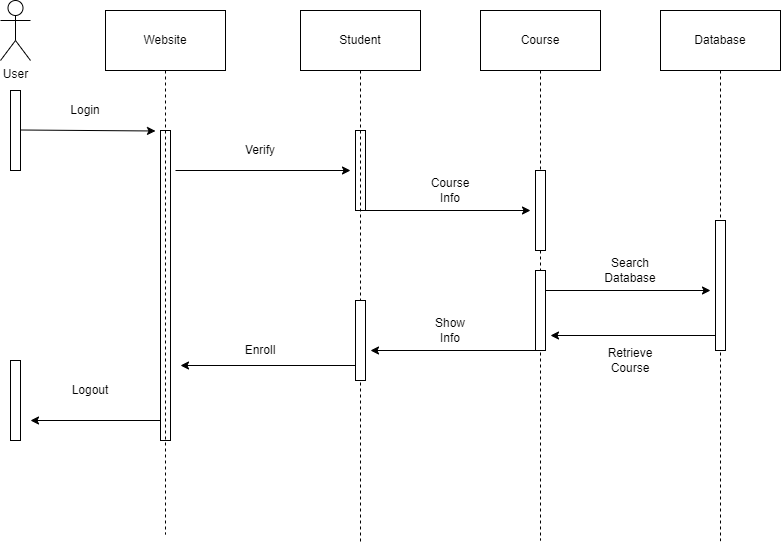

The diagram above was exported from draw.io. Its source (the exported page's mxGraphModel, read from the mxfile embedded in the PNG):
<mxGraphModel dx="2062" dy="2254" grid="1" gridSize="10" guides="1" tooltips="1" connect="1" arrows="1" fold="1" page="1" pageScale="1" pageWidth="850" pageHeight="1100" math="0" shadow="0">
  <root>
    <mxCell id="0" />
    <mxCell id="1" parent="0" />
    <mxCell id="zymvuU_heePhicUcVOAe-1" value="" style="html=1;points=[];perimeter=orthogonalPerimeter;" parent="1" vertex="1">
      <mxGeometry x="160" y="40" width="10" height="80" as="geometry" />
    </mxCell>
    <mxCell id="zymvuU_heePhicUcVOAe-2" value="" style="html=1;points=[];perimeter=orthogonalPerimeter;" parent="1" vertex="1">
      <mxGeometry x="310" y="80" width="10" height="310" as="geometry" />
    </mxCell>
    <mxCell id="zymvuU_heePhicUcVOAe-3" value="" style="html=1;points=[];perimeter=orthogonalPerimeter;" parent="1" vertex="1">
      <mxGeometry x="505" y="80" width="10" height="80" as="geometry" />
    </mxCell>
    <mxCell id="zymvuU_heePhicUcVOAe-4" value="User" style="shape=umlActor;verticalLabelPosition=bottom;verticalAlign=top;html=1;" parent="1" vertex="1">
      <mxGeometry x="150" y="-50" width="30" height="60" as="geometry" />
    </mxCell>
    <mxCell id="zymvuU_heePhicUcVOAe-31" style="edgeStyle=orthogonalEdgeStyle;rounded=0;orthogonalLoop=1;jettySize=auto;html=1;exitX=0.5;exitY=1;exitDx=0;exitDy=0;endArrow=none;endFill=0;dashed=1;" parent="1" source="zymvuU_heePhicUcVOAe-6" edge="1">
      <mxGeometry relative="1" as="geometry">
        <mxPoint x="315" y="484" as="targetPoint" />
      </mxGeometry>
    </mxCell>
    <mxCell id="zymvuU_heePhicUcVOAe-6" value="Website" style="rounded=0;whiteSpace=wrap;html=1;" parent="1" vertex="1">
      <mxGeometry x="255" y="-40" width="120" height="60" as="geometry" />
    </mxCell>
    <mxCell id="zymvuU_heePhicUcVOAe-32" style="edgeStyle=orthogonalEdgeStyle;rounded=0;orthogonalLoop=1;jettySize=auto;html=1;exitX=0.5;exitY=1;exitDx=0;exitDy=0;dashed=1;endArrow=none;endFill=0;" parent="1" source="zymvuU_heePhicUcVOAe-7" edge="1">
      <mxGeometry relative="1" as="geometry">
        <mxPoint x="510" y="491.3333740234375" as="targetPoint" />
      </mxGeometry>
    </mxCell>
    <mxCell id="zymvuU_heePhicUcVOAe-7" value="Student" style="rounded=0;whiteSpace=wrap;html=1;" parent="1" vertex="1">
      <mxGeometry x="450" y="-40" width="120" height="60" as="geometry" />
    </mxCell>
    <mxCell id="zymvuU_heePhicUcVOAe-33" style="edgeStyle=orthogonalEdgeStyle;rounded=0;orthogonalLoop=1;jettySize=auto;html=1;exitX=0.5;exitY=1;exitDx=0;exitDy=0;dashed=1;endArrow=none;endFill=0;" parent="1" source="zymvuU_heePhicUcVOAe-8" edge="1">
      <mxGeometry relative="1" as="geometry">
        <mxPoint x="690" y="490" as="targetPoint" />
      </mxGeometry>
    </mxCell>
    <mxCell id="zymvuU_heePhicUcVOAe-8" value="Course" style="rounded=0;whiteSpace=wrap;html=1;" parent="1" vertex="1">
      <mxGeometry x="630" y="-40" width="120" height="60" as="geometry" />
    </mxCell>
    <mxCell id="zymvuU_heePhicUcVOAe-34" style="edgeStyle=orthogonalEdgeStyle;rounded=0;orthogonalLoop=1;jettySize=auto;html=1;exitX=0.5;exitY=1;exitDx=0;exitDy=0;dashed=1;endArrow=none;endFill=0;" parent="1" source="zymvuU_heePhicUcVOAe-9" edge="1">
      <mxGeometry relative="1" as="geometry">
        <mxPoint x="870" y="490.6666259765625" as="targetPoint" />
      </mxGeometry>
    </mxCell>
    <mxCell id="zymvuU_heePhicUcVOAe-9" value="Database" style="rounded=0;whiteSpace=wrap;html=1;" parent="1" vertex="1">
      <mxGeometry x="810" y="-40" width="120" height="60" as="geometry" />
    </mxCell>
    <mxCell id="zymvuU_heePhicUcVOAe-10" value="" style="endArrow=classic;html=1;" parent="1" edge="1">
      <mxGeometry width="50" height="50" relative="1" as="geometry">
        <mxPoint x="170" y="79.5" as="sourcePoint" />
        <mxPoint x="305" y="80.5" as="targetPoint" />
      </mxGeometry>
    </mxCell>
    <mxCell id="zymvuU_heePhicUcVOAe-11" value="" style="html=1;points=[];perimeter=orthogonalPerimeter;" parent="1" vertex="1">
      <mxGeometry x="685" y="120" width="10" height="80" as="geometry" />
    </mxCell>
    <mxCell id="zymvuU_heePhicUcVOAe-12" value="" style="html=1;points=[];perimeter=orthogonalPerimeter;" parent="1" vertex="1">
      <mxGeometry x="865" y="170" width="10" height="130" as="geometry" />
    </mxCell>
    <mxCell id="zymvuU_heePhicUcVOAe-13" value="Login" style="text;html=1;strokeColor=none;fillColor=none;align=center;verticalAlign=middle;whiteSpace=wrap;rounded=0;" parent="1" vertex="1">
      <mxGeometry x="215" y="50" width="40" height="20" as="geometry" />
    </mxCell>
    <mxCell id="zymvuU_heePhicUcVOAe-14" value="" style="endArrow=classic;html=1;" parent="1" edge="1">
      <mxGeometry width="50" height="50" relative="1" as="geometry">
        <mxPoint x="325" y="120" as="sourcePoint" />
        <mxPoint x="500" y="120" as="targetPoint" />
      </mxGeometry>
    </mxCell>
    <mxCell id="zymvuU_heePhicUcVOAe-15" value="Verify" style="text;html=1;strokeColor=none;fillColor=none;align=center;verticalAlign=middle;whiteSpace=wrap;rounded=0;" parent="1" vertex="1">
      <mxGeometry x="390" y="90" width="40" height="20" as="geometry" />
    </mxCell>
    <mxCell id="zymvuU_heePhicUcVOAe-16" value="" style="endArrow=classic;html=1;" parent="1" edge="1">
      <mxGeometry width="50" height="50" relative="1" as="geometry">
        <mxPoint x="515" y="160" as="sourcePoint" />
        <mxPoint x="680" y="160" as="targetPoint" />
      </mxGeometry>
    </mxCell>
    <mxCell id="zymvuU_heePhicUcVOAe-17" value="Course Info" style="text;html=1;strokeColor=none;fillColor=none;align=center;verticalAlign=middle;whiteSpace=wrap;rounded=0;" parent="1" vertex="1">
      <mxGeometry x="580" y="130" width="40" height="20" as="geometry" />
    </mxCell>
    <mxCell id="zymvuU_heePhicUcVOAe-18" value="" style="html=1;points=[];perimeter=orthogonalPerimeter;" parent="1" vertex="1">
      <mxGeometry x="685" y="220" width="10" height="80" as="geometry" />
    </mxCell>
    <mxCell id="zymvuU_heePhicUcVOAe-19" value="" style="endArrow=classic;html=1;" parent="1" edge="1">
      <mxGeometry width="50" height="50" relative="1" as="geometry">
        <mxPoint x="695" y="240" as="sourcePoint" />
        <mxPoint x="860" y="240" as="targetPoint" />
      </mxGeometry>
    </mxCell>
    <mxCell id="zymvuU_heePhicUcVOAe-20" value="Search Database" style="text;html=1;strokeColor=none;fillColor=none;align=center;verticalAlign=middle;whiteSpace=wrap;rounded=0;" parent="1" vertex="1">
      <mxGeometry x="760" y="210" width="40" height="20" as="geometry" />
    </mxCell>
    <mxCell id="zymvuU_heePhicUcVOAe-21" value="" style="endArrow=classic;html=1;" parent="1" edge="1">
      <mxGeometry width="50" height="50" relative="1" as="geometry">
        <mxPoint x="865" y="285" as="sourcePoint" />
        <mxPoint x="700" y="285" as="targetPoint" />
      </mxGeometry>
    </mxCell>
    <mxCell id="zymvuU_heePhicUcVOAe-22" value="Retrieve Course" style="text;html=1;strokeColor=none;fillColor=none;align=center;verticalAlign=middle;whiteSpace=wrap;rounded=0;" parent="1" vertex="1">
      <mxGeometry x="760" y="300" width="40" height="20" as="geometry" />
    </mxCell>
    <mxCell id="zymvuU_heePhicUcVOAe-23" value="" style="endArrow=classic;html=1;" parent="1" edge="1">
      <mxGeometry width="50" height="50" relative="1" as="geometry">
        <mxPoint x="685" y="300" as="sourcePoint" />
        <mxPoint x="520" y="300" as="targetPoint" />
      </mxGeometry>
    </mxCell>
    <mxCell id="zymvuU_heePhicUcVOAe-24" value="" style="html=1;points=[];perimeter=orthogonalPerimeter;" parent="1" vertex="1">
      <mxGeometry x="505" y="250" width="10" height="80" as="geometry" />
    </mxCell>
    <mxCell id="zymvuU_heePhicUcVOAe-25" value="Show Info" style="text;html=1;strokeColor=none;fillColor=none;align=center;verticalAlign=middle;whiteSpace=wrap;rounded=0;" parent="1" vertex="1">
      <mxGeometry x="580" y="270" width="40" height="20" as="geometry" />
    </mxCell>
    <mxCell id="zymvuU_heePhicUcVOAe-26" value="" style="endArrow=classic;html=1;" parent="1" edge="1">
      <mxGeometry width="50" height="50" relative="1" as="geometry">
        <mxPoint x="505" y="315" as="sourcePoint" />
        <mxPoint x="330" y="315" as="targetPoint" />
      </mxGeometry>
    </mxCell>
    <mxCell id="zymvuU_heePhicUcVOAe-27" value="Enroll" style="text;html=1;strokeColor=none;fillColor=none;align=center;verticalAlign=middle;whiteSpace=wrap;rounded=0;" parent="1" vertex="1">
      <mxGeometry x="390" y="290" width="40" height="20" as="geometry" />
    </mxCell>
    <mxCell id="zymvuU_heePhicUcVOAe-28" value="" style="html=1;points=[];perimeter=orthogonalPerimeter;" parent="1" vertex="1">
      <mxGeometry x="160" y="310" width="10" height="80" as="geometry" />
    </mxCell>
    <mxCell id="zymvuU_heePhicUcVOAe-29" value="" style="endArrow=classic;html=1;" parent="1" edge="1">
      <mxGeometry width="50" height="50" relative="1" as="geometry">
        <mxPoint x="310" y="370" as="sourcePoint" />
        <mxPoint x="180" y="370" as="targetPoint" />
      </mxGeometry>
    </mxCell>
    <mxCell id="zymvuU_heePhicUcVOAe-30" value="Logout" style="text;html=1;strokeColor=none;fillColor=none;align=center;verticalAlign=middle;whiteSpace=wrap;rounded=0;" parent="1" vertex="1">
      <mxGeometry x="220" y="330" width="40" height="20" as="geometry" />
    </mxCell>
  </root>
</mxGraphModel>